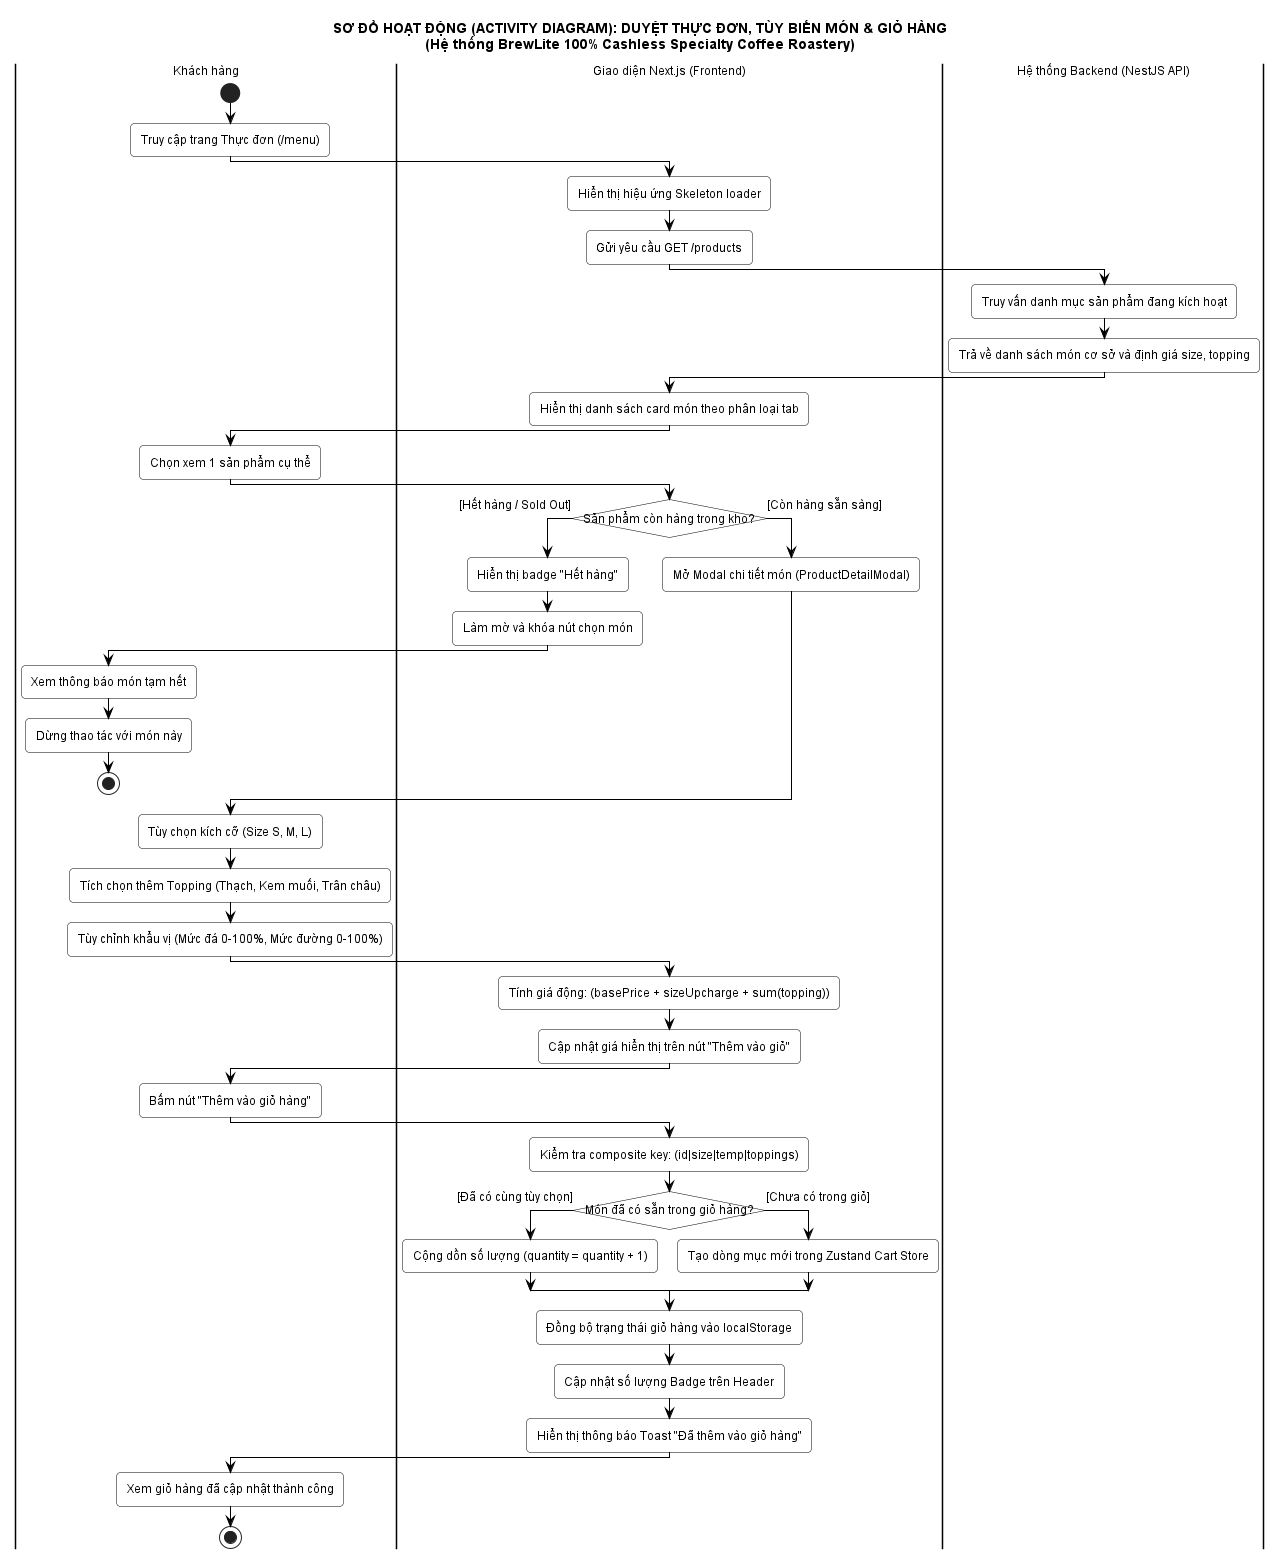

The diagram above was rendered by PlantUML. Its source (embedded in the PNG):
@startuml
skinparam defaultFontName "Segoe UI, Arial, sans-serif"
skinparam defaultFontSize 12
skinparam roundcorner 8
skinparam shadowing false
skinparam monochrome true
skinparam conditionStyle InsideDiamond
skinparam conditionEndStyle hline

skinparam activity {
    BorderColor black
    BackgroundColor white
    ArrowColor black
}
skinparam swimlane {
    BorderColor black
    TitleFontColor black
}

title SƠ ĐỒ HOẠT ĐỘNG (ACTIVITY DIAGRAM): DUYỆT THỰC ĐƠN, TÙY BIẾN MÓN & GIỎ HÀNG\n(Hệ thống BrewLite 100% Cashless Specialty Coffee Roastery)

|#White|Khách hàng|
|#White|Giao diện Next.js (Frontend)|
|#White|Hệ thống Backend (NestJS API)|

|Khách hàng|
start
:Truy cập trang Thực đơn (/menu);

|Giao diện Next.js (Frontend)|
:Hiển thị hiệu ứng Skeleton loader;
:Gửi yêu cầu GET /products;

|Hệ thống Backend (NestJS API)|
:Truy vấn danh mục sản phẩm đang kích hoạt;
:Trả về danh sách món cơ sở và định giá size, topping;

|Giao diện Next.js (Frontend)|
:Hiển thị danh sách card món theo phân loại tab;

|Khách hàng|
:Chọn xem 1 sản phẩm cụ thể;

|Giao diện Next.js (Frontend)|
if (Sản phẩm còn hàng trong kho?) then ([Hết hàng / Sold Out])
    :Hiển thị badge "Hết hàng";
    :Làm mờ và khóa nút chọn món;
    |Khách hàng|
    :Xem thông báo món tạm hết;
    :Dừng thao tác với món này;
    stop
else ([Còn hàng sẵn sàng])
    |Giao diện Next.js (Frontend)|
    :Mở Modal chi tiết món (ProductDetailModal);
endif

|Khách hàng|
:Tùy chọn kích cỡ (Size S, M, L);
:Tích chọn thêm Topping (Thạch, Kem muối, Trân châu);
:Tùy chỉnh khẩu vị (Mức đá 0-100%, Mức đường 0-100%);

|Giao diện Next.js (Frontend)|
:Tính giá động: (basePrice + sizeUpcharge + sum(topping));
:Cập nhật giá hiển thị trên nút "Thêm vào giỏ";

|Khách hàng|
:Bấm nút "Thêm vào giỏ hàng";

|Giao diện Next.js (Frontend)|
:Kiểm tra composite key: (id|size|temp|toppings);

if (Món đã có sẵn trong giỏ hàng?) then ([Đã có cùng tùy chọn])
    :Cộng dồn số lượng (quantity = quantity + 1);
else ([Chưa có trong giỏ])
    :Tạo dòng mục mới trong Zustand Cart Store;
endif

:Đồng bộ trạng thái giỏ hàng vào localStorage;
:Cập nhật số lượng Badge trên Header;
:Hiển thị thông báo Toast "Đã thêm vào giỏ hàng";

|Khách hàng|
:Xem giỏ hàng đã cập nhật thành công;
stop

@enduml